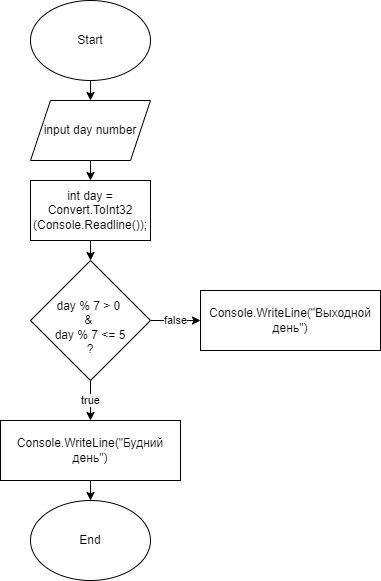

The diagram above was exported from draw.io. Its source (the exported page's mxGraphModel, read from the mxfile embedded in the PNG):
<mxGraphModel dx="797" dy="285" grid="1" gridSize="10" guides="1" tooltips="1" connect="1" arrows="1" fold="1" page="1" pageScale="1" pageWidth="850" pageHeight="1100" math="0" shadow="0">
  <root>
    <mxCell id="0" />
    <mxCell id="1" parent="0" />
    <mxCell id="4" value="" style="edgeStyle=none;html=1;" edge="1" parent="1" source="2" target="3">
      <mxGeometry relative="1" as="geometry" />
    </mxCell>
    <mxCell id="2" value="Start" style="ellipse;whiteSpace=wrap;html=1;" vertex="1" parent="1">
      <mxGeometry x="240" y="40" width="120" height="80" as="geometry" />
    </mxCell>
    <mxCell id="6" value="" style="edgeStyle=none;html=1;" edge="1" parent="1" source="3" target="5">
      <mxGeometry relative="1" as="geometry" />
    </mxCell>
    <mxCell id="3" value="input day number" style="shape=parallelogram;perimeter=parallelogramPerimeter;whiteSpace=wrap;html=1;fixedSize=1;" vertex="1" parent="1">
      <mxGeometry x="240" y="140" width="120" height="60" as="geometry" />
    </mxCell>
    <mxCell id="11" value="" style="edgeStyle=none;html=1;" edge="1" parent="1" source="5" target="9">
      <mxGeometry relative="1" as="geometry" />
    </mxCell>
    <mxCell id="5" value="int day = Convert.ToInt32&lt;br&gt;(Console.Readline());" style="whiteSpace=wrap;html=1;" vertex="1" parent="1">
      <mxGeometry x="240" y="220" width="120" height="60" as="geometry" />
    </mxCell>
    <mxCell id="13" value="false" style="edgeStyle=none;html=1;" edge="1" parent="1" source="9" target="12">
      <mxGeometry relative="1" as="geometry" />
    </mxCell>
    <mxCell id="15" value="true" style="edgeStyle=none;html=1;entryX=0.5;entryY=0;entryDx=0;entryDy=0;" edge="1" parent="1" source="9" target="16">
      <mxGeometry relative="1" as="geometry">
        <mxPoint x="300" y="450" as="targetPoint" />
      </mxGeometry>
    </mxCell>
    <mxCell id="9" value="&lt;br&gt;day % 7 &amp;gt; 0 &lt;br&gt;&amp;amp; &lt;br&gt;day % 7 &amp;lt;= 5&lt;br&gt;?" style="rhombus;whiteSpace=wrap;html=1;" vertex="1" parent="1">
      <mxGeometry x="240" y="300" width="120" height="120" as="geometry" />
    </mxCell>
    <mxCell id="12" value="Console.WriteLine(&quot;Выходной день&quot;)" style="whiteSpace=wrap;html=1;" vertex="1" parent="1">
      <mxGeometry x="410" y="330" width="180" height="60" as="geometry" />
    </mxCell>
    <mxCell id="18" value="" style="edgeStyle=none;html=1;" edge="1" parent="1" source="16" target="17">
      <mxGeometry relative="1" as="geometry" />
    </mxCell>
    <mxCell id="16" value="Console.WriteLine(&quot;Будний день&quot;)" style="whiteSpace=wrap;html=1;" vertex="1" parent="1">
      <mxGeometry x="210" y="460" width="180" height="60" as="geometry" />
    </mxCell>
    <mxCell id="17" value="End" style="ellipse;whiteSpace=wrap;html=1;" vertex="1" parent="1">
      <mxGeometry x="240" y="540" width="120" height="80" as="geometry" />
    </mxCell>
  </root>
</mxGraphModel>